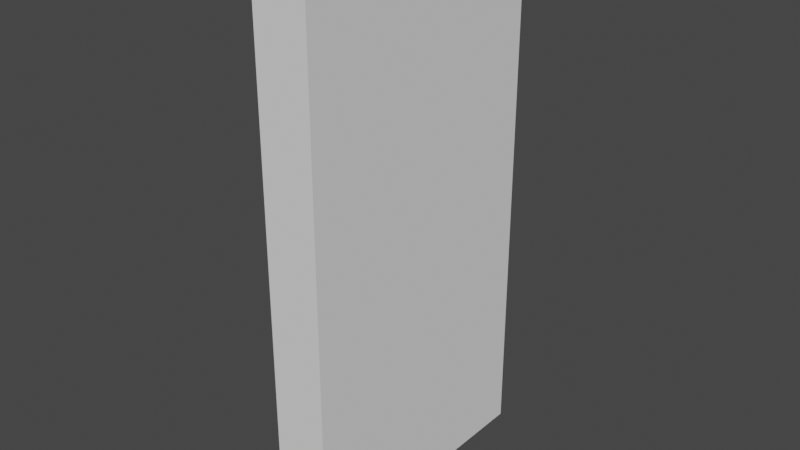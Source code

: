 # Source: wall.blend  (saved by Blender 3.4.6; exported with 4.5.12 LTS)
import bpy
from mathutils import Matrix  # noqa: F401  (used for matrix-valued properties, if any)

bpy.ops.wm.read_factory_settings(use_empty=True)
scene = bpy.context.scene
scene.name = 'Scene'

# ---- collections
col_collection = bpy.data.collections.new('Collection'); scene.collection.children.link(col_collection)

# ---- world
world_world = bpy.data.worlds.new('World'); scene.world = world_world
world_world.use_nodes = True; world_world.node_tree.nodes.clear()
_N = world_world.node_tree.nodes; _L = world_world.node_tree.links
n0 = _N.new('ShaderNodeOutputWorld'); n0.name = 'World Output'; n0.location = (300, 300)
n1 = _N.new('ShaderNodeBackground'); n1.name = 'Background'; n1.location = (10, 300)
n1.inputs[0].default_value = (0.05088, 0.05088, 0.05088, 1.0)
_L.new(n1.outputs[0], n0.inputs[0])
n0.is_active_output = True
world_world.color = (0.05088, 0.05088, 0.05088)
world_world.use_sun_shadow = False
world_world.sun_shadow_jitter_overblur = 0.0

# ---- meshes
me_cube_002 = bpy.data.meshes.new('Cube.002')
me_cube_002.from_pydata([(0.0, -0.5, -1.192e-07), (0.0, -0.5, 2.0), (0.0, 0.5, -1.192e-07), (0.0, 0.5, 2.0), (0.2, -0.5, -1.192e-07), (0.2, -0.5, 2.0), (0.2, 0.5, -1.192e-07), (0.2, 0.5, 2.0)], [], [(0, 1, 3, 2), (2, 3, 7, 6), (6, 7, 5, 4), (4, 5, 1, 0), (2, 6, 4, 0), (7, 3, 1, 5)])
_uv = me_cube_002.uv_layers.new(name='UVMap')
_uv.uv.foreach_set('vector', [0.375, 0.0, 0.625, 0.0, 0.625, 0.25, 0.375, 0.25, 0.375, 0.25, 0.625, 0.25, 0.625, 0.5, 0.375, 0.5, 0.375, 0.5, 0.625, 0.5, 0.625, 0.75, 0.375, 0.75, 0.375, 0.75, 0.625, 0.75, 0.875, 0.75, 0.375, 0.0, 0.125, 0.5, 0.375, 0.5, 0.375, 0.75, 0.125, 0.75, 0.625, 0.5, 0.875, 0.5, 0.875, 0.75, 0.625, 0.75])
me_cube_002.update()

# ---- objects
ob_cube = bpy.data.objects.new('Cube', me_cube_002)

# ---- transforms, parenting, visibility, modifiers, constraints
ob_cube.location = (0.0, 0.0, 0.0)

# ---- collection membership
col_collection.objects.link(ob_cube)

# ---- scene / render settings (as saved in the file)
scene.frame_start = 1; scene.frame_end = 250; scene.frame_set(1)
scene.render.engine = 'BLENDER_EEVEE_NEXT'
scene.cycles.sampling_pattern = 'TABULATED_SOBOL'
scene.cycles.use_light_tree = False
scene.view_settings.view_transform = 'Filmic'
bpy.context.view_layer.update()

# ---- added for rendering (the .blend has no active camera and no usable light): camera, sun
cam_auto = bpy.data.cameras.new('AutoCamera')
cam_auto.lens = 50.0
cam_auto.sensor_width = 36.0
cam_auto.clip_end = 1000.0
ob_auto_camera = bpy.data.objects.new('AutoCamera', cam_auto)
scene.collection.objects.link(ob_auto_camera)
ob_auto_camera.location = (2.17712, -2.49255, 2.6617)
ob_auto_camera.rotation_euler = (1.09748, -7.21219e-08, 0.694738)
scene.camera = ob_auto_camera
light_auto_sun = bpy.data.lights.new('AutoSun', 'SUN')
light_auto_sun.energy = 3.0
light_auto_sun.angle = 0.0523599
ob_auto_sun = bpy.data.objects.new('AutoSun', light_auto_sun)
scene.collection.objects.link(ob_auto_sun)
ob_auto_sun.rotation_euler = (0.872665, 0.174533, 0.523599)
bpy.context.view_layer.update()
